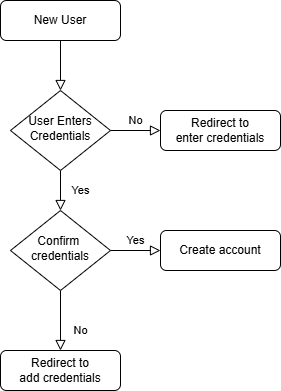

The diagram above was exported from draw.io. Its source (the exported page's mxGraphModel, read from the mxfile embedded in the PNG):
<mxGraphModel dx="786" dy="459" grid="1" gridSize="10" guides="1" tooltips="1" connect="1" arrows="1" fold="1" page="1" pageScale="1" pageWidth="827" pageHeight="1169" math="0" shadow="0">
  <root>
    <mxCell id="WIyWlLk6GJQsqaUBKTNV-0" />
    <mxCell id="WIyWlLk6GJQsqaUBKTNV-1" parent="WIyWlLk6GJQsqaUBKTNV-0" />
    <mxCell id="WIyWlLk6GJQsqaUBKTNV-2" value="" style="rounded=0;html=1;jettySize=auto;orthogonalLoop=1;fontSize=11;endArrow=block;endFill=0;endSize=8;strokeWidth=1;shadow=0;labelBackgroundColor=none;edgeStyle=orthogonalEdgeStyle;" parent="WIyWlLk6GJQsqaUBKTNV-1" source="WIyWlLk6GJQsqaUBKTNV-3" target="WIyWlLk6GJQsqaUBKTNV-6" edge="1">
      <mxGeometry relative="1" as="geometry" />
    </mxCell>
    <mxCell id="WIyWlLk6GJQsqaUBKTNV-3" value="New User" style="rounded=1;whiteSpace=wrap;html=1;fontSize=12;glass=0;strokeWidth=1;shadow=0;" parent="WIyWlLk6GJQsqaUBKTNV-1" vertex="1">
      <mxGeometry x="160" y="80" width="120" height="40" as="geometry" />
    </mxCell>
    <mxCell id="WIyWlLk6GJQsqaUBKTNV-4" value="Yes" style="rounded=0;html=1;jettySize=auto;orthogonalLoop=1;fontSize=11;endArrow=block;endFill=0;endSize=8;strokeWidth=1;shadow=0;labelBackgroundColor=none;edgeStyle=orthogonalEdgeStyle;" parent="WIyWlLk6GJQsqaUBKTNV-1" source="WIyWlLk6GJQsqaUBKTNV-6" target="WIyWlLk6GJQsqaUBKTNV-10" edge="1">
      <mxGeometry y="20" relative="1" as="geometry">
        <mxPoint as="offset" />
      </mxGeometry>
    </mxCell>
    <mxCell id="WIyWlLk6GJQsqaUBKTNV-5" value="No" style="edgeStyle=orthogonalEdgeStyle;rounded=0;html=1;jettySize=auto;orthogonalLoop=1;fontSize=11;endArrow=block;endFill=0;endSize=8;strokeWidth=1;shadow=0;labelBackgroundColor=none;" parent="WIyWlLk6GJQsqaUBKTNV-1" source="WIyWlLk6GJQsqaUBKTNV-6" target="WIyWlLk6GJQsqaUBKTNV-7" edge="1">
      <mxGeometry y="10" relative="1" as="geometry">
        <mxPoint as="offset" />
      </mxGeometry>
    </mxCell>
    <mxCell id="WIyWlLk6GJQsqaUBKTNV-6" value="User Enters&lt;div&gt;Credentials&lt;/div&gt;" style="rhombus;whiteSpace=wrap;html=1;shadow=0;fontFamily=Helvetica;fontSize=12;align=center;strokeWidth=1;spacing=6;spacingTop=-4;" parent="WIyWlLk6GJQsqaUBKTNV-1" vertex="1">
      <mxGeometry x="170" y="170" width="100" height="80" as="geometry" />
    </mxCell>
    <mxCell id="WIyWlLk6GJQsqaUBKTNV-7" value="Redirect to&lt;div&gt;enter credentials&lt;/div&gt;" style="rounded=1;whiteSpace=wrap;html=1;fontSize=12;glass=0;strokeWidth=1;shadow=0;" parent="WIyWlLk6GJQsqaUBKTNV-1" vertex="1">
      <mxGeometry x="320" y="190" width="120" height="40" as="geometry" />
    </mxCell>
    <mxCell id="WIyWlLk6GJQsqaUBKTNV-8" value="No" style="rounded=0;html=1;jettySize=auto;orthogonalLoop=1;fontSize=11;endArrow=block;endFill=0;endSize=8;strokeWidth=1;shadow=0;labelBackgroundColor=none;edgeStyle=orthogonalEdgeStyle;" parent="WIyWlLk6GJQsqaUBKTNV-1" source="WIyWlLk6GJQsqaUBKTNV-10" target="WIyWlLk6GJQsqaUBKTNV-11" edge="1">
      <mxGeometry x="0.3333" y="20" relative="1" as="geometry">
        <mxPoint as="offset" />
      </mxGeometry>
    </mxCell>
    <mxCell id="WIyWlLk6GJQsqaUBKTNV-9" value="Yes" style="edgeStyle=orthogonalEdgeStyle;rounded=0;html=1;jettySize=auto;orthogonalLoop=1;fontSize=11;endArrow=block;endFill=0;endSize=8;strokeWidth=1;shadow=0;labelBackgroundColor=none;" parent="WIyWlLk6GJQsqaUBKTNV-1" source="WIyWlLk6GJQsqaUBKTNV-10" target="WIyWlLk6GJQsqaUBKTNV-12" edge="1">
      <mxGeometry y="10" relative="1" as="geometry">
        <mxPoint as="offset" />
      </mxGeometry>
    </mxCell>
    <mxCell id="WIyWlLk6GJQsqaUBKTNV-10" value="Confirm&amp;nbsp;&lt;div&gt;credentials&lt;/div&gt;" style="rhombus;whiteSpace=wrap;html=1;shadow=0;fontFamily=Helvetica;fontSize=12;align=center;strokeWidth=1;spacing=6;spacingTop=-4;" parent="WIyWlLk6GJQsqaUBKTNV-1" vertex="1">
      <mxGeometry x="170" y="290" width="100" height="80" as="geometry" />
    </mxCell>
    <mxCell id="WIyWlLk6GJQsqaUBKTNV-11" value="Redirect to&lt;div&gt;add credentials&lt;/div&gt;" style="rounded=1;whiteSpace=wrap;html=1;fontSize=12;glass=0;strokeWidth=1;shadow=0;" parent="WIyWlLk6GJQsqaUBKTNV-1" vertex="1">
      <mxGeometry x="160" y="430" width="120" height="40" as="geometry" />
    </mxCell>
    <mxCell id="WIyWlLk6GJQsqaUBKTNV-12" value="Create account" style="rounded=1;whiteSpace=wrap;html=1;fontSize=12;glass=0;strokeWidth=1;shadow=0;" parent="WIyWlLk6GJQsqaUBKTNV-1" vertex="1">
      <mxGeometry x="320" y="310" width="120" height="40" as="geometry" />
    </mxCell>
  </root>
</mxGraphModel>